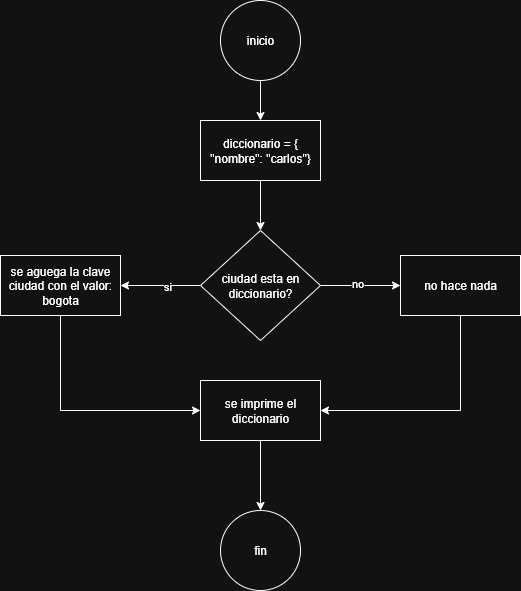

The diagram above was exported from draw.io. Its source (the exported page's mxGraphModel, read from the mxfile embedded in the PNG):
<mxGraphModel dx="872" dy="529" grid="1" gridSize="10" guides="1" tooltips="1" connect="1" arrows="1" fold="1" page="1" pageScale="1" pageWidth="827" pageHeight="1169" math="0" shadow="0">
  <root>
    <mxCell id="0" />
    <mxCell id="1" parent="0" />
    <mxCell id="zJZmvPTd9wz3mnACeh-v-3" value="" style="edgeStyle=orthogonalEdgeStyle;rounded=0;orthogonalLoop=1;jettySize=auto;html=1;" edge="1" parent="1" source="zJZmvPTd9wz3mnACeh-v-1" target="zJZmvPTd9wz3mnACeh-v-2">
      <mxGeometry relative="1" as="geometry" />
    </mxCell>
    <mxCell id="zJZmvPTd9wz3mnACeh-v-1" value="inicio" style="ellipse;whiteSpace=wrap;html=1;" vertex="1" parent="1">
      <mxGeometry x="350" y="80" width="80" height="80" as="geometry" />
    </mxCell>
    <mxCell id="zJZmvPTd9wz3mnACeh-v-5" value="" style="edgeStyle=orthogonalEdgeStyle;rounded=0;orthogonalLoop=1;jettySize=auto;html=1;" edge="1" parent="1" source="zJZmvPTd9wz3mnACeh-v-2" target="zJZmvPTd9wz3mnACeh-v-4">
      <mxGeometry relative="1" as="geometry" />
    </mxCell>
    <mxCell id="zJZmvPTd9wz3mnACeh-v-2" value="diccionario = {&lt;div&gt;&quot;nombre&quot;: &quot;carlos&quot;}&lt;/div&gt;" style="whiteSpace=wrap;html=1;" vertex="1" parent="1">
      <mxGeometry x="330" y="200" width="120" height="60" as="geometry" />
    </mxCell>
    <mxCell id="zJZmvPTd9wz3mnACeh-v-7" value="" style="edgeStyle=orthogonalEdgeStyle;rounded=0;orthogonalLoop=1;jettySize=auto;html=1;" edge="1" parent="1" source="zJZmvPTd9wz3mnACeh-v-4" target="zJZmvPTd9wz3mnACeh-v-6">
      <mxGeometry relative="1" as="geometry" />
    </mxCell>
    <mxCell id="zJZmvPTd9wz3mnACeh-v-15" value="si" style="edgeLabel;html=1;align=center;verticalAlign=middle;resizable=0;points=[];" vertex="1" connectable="0" parent="zJZmvPTd9wz3mnACeh-v-7">
      <mxGeometry x="-0.15" relative="1" as="geometry">
        <mxPoint as="offset" />
      </mxGeometry>
    </mxCell>
    <mxCell id="zJZmvPTd9wz3mnACeh-v-9" value="" style="edgeStyle=orthogonalEdgeStyle;rounded=0;orthogonalLoop=1;jettySize=auto;html=1;" edge="1" parent="1" source="zJZmvPTd9wz3mnACeh-v-4" target="zJZmvPTd9wz3mnACeh-v-8">
      <mxGeometry relative="1" as="geometry" />
    </mxCell>
    <mxCell id="zJZmvPTd9wz3mnACeh-v-16" value="no" style="edgeLabel;html=1;align=center;verticalAlign=middle;resizable=0;points=[];" vertex="1" connectable="0" parent="zJZmvPTd9wz3mnACeh-v-9">
      <mxGeometry x="-0.1" y="3" relative="1" as="geometry">
        <mxPoint as="offset" />
      </mxGeometry>
    </mxCell>
    <mxCell id="zJZmvPTd9wz3mnACeh-v-4" value="ciudad esta en diccionario?" style="rhombus;whiteSpace=wrap;html=1;" vertex="1" parent="1">
      <mxGeometry x="330" y="310" width="120" height="110" as="geometry" />
    </mxCell>
    <mxCell id="zJZmvPTd9wz3mnACeh-v-11" style="edgeStyle=orthogonalEdgeStyle;rounded=0;orthogonalLoop=1;jettySize=auto;html=1;exitX=0.5;exitY=1;exitDx=0;exitDy=0;entryX=0;entryY=0.5;entryDx=0;entryDy=0;" edge="1" parent="1" source="zJZmvPTd9wz3mnACeh-v-6" target="zJZmvPTd9wz3mnACeh-v-10">
      <mxGeometry relative="1" as="geometry" />
    </mxCell>
    <mxCell id="zJZmvPTd9wz3mnACeh-v-6" value="se aguega la clave ciudad con el valor: bogota" style="whiteSpace=wrap;html=1;" vertex="1" parent="1">
      <mxGeometry x="130" y="335" width="120" height="60" as="geometry" />
    </mxCell>
    <mxCell id="zJZmvPTd9wz3mnACeh-v-12" style="edgeStyle=orthogonalEdgeStyle;rounded=0;orthogonalLoop=1;jettySize=auto;html=1;exitX=0.5;exitY=1;exitDx=0;exitDy=0;entryX=1;entryY=0.5;entryDx=0;entryDy=0;" edge="1" parent="1" source="zJZmvPTd9wz3mnACeh-v-8" target="zJZmvPTd9wz3mnACeh-v-10">
      <mxGeometry relative="1" as="geometry" />
    </mxCell>
    <mxCell id="zJZmvPTd9wz3mnACeh-v-8" value="no hace nada" style="whiteSpace=wrap;html=1;" vertex="1" parent="1">
      <mxGeometry x="530" y="335" width="120" height="60" as="geometry" />
    </mxCell>
    <mxCell id="zJZmvPTd9wz3mnACeh-v-14" value="" style="edgeStyle=orthogonalEdgeStyle;rounded=0;orthogonalLoop=1;jettySize=auto;html=1;" edge="1" parent="1" source="zJZmvPTd9wz3mnACeh-v-10" target="zJZmvPTd9wz3mnACeh-v-13">
      <mxGeometry relative="1" as="geometry" />
    </mxCell>
    <mxCell id="zJZmvPTd9wz3mnACeh-v-10" value="se imprime el diccionario" style="whiteSpace=wrap;html=1;" vertex="1" parent="1">
      <mxGeometry x="330" y="460" width="120" height="60" as="geometry" />
    </mxCell>
    <mxCell id="zJZmvPTd9wz3mnACeh-v-13" value="fin" style="ellipse;whiteSpace=wrap;html=1;" vertex="1" parent="1">
      <mxGeometry x="350" y="590" width="80" height="80" as="geometry" />
    </mxCell>
  </root>
</mxGraphModel>